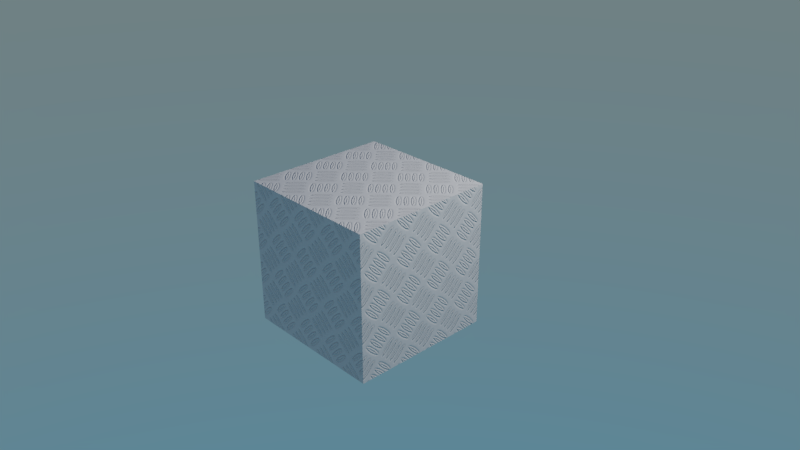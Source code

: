 # Source: bump.blend  (saved by Blender 2.79.1; exported with 4.5.12 LTS)
import bpy
from mathutils import Matrix  # noqa: F401  (used for matrix-valued properties, if any)

bpy.ops.wm.read_factory_settings(use_empty=True)
scene = bpy.context.scene
scene.name = 'Scene'

# ---- collections
col_collection_1 = bpy.data.collections.new('Collection 1'); scene.collection.children.link(col_collection_1)

# ---- images (referenced by path relative to the original .blend; pixels are not part of the script)
import os
ASSET_DIR = os.environ.get("B2B_ASSET_DIR", "")  # directory of the original .blend (textures are referenced by path, not embedded)
HERE = os.path.dirname(os.path.abspath(__file__))  # packed textures are extracted next to this script under _unpacked/

def load_image(name, relpath, width, height, colorspace="sRGB"):
    """Load a texture the original file referenced (path relative to the .blend, or extracted next to this script)."""
    p = next((c for c in (os.path.join(HERE, relpath), os.path.join(ASSET_DIR, relpath)) if relpath and os.path.exists(c)), "")
    if p:
        img = bpy.data.images.load(p, check_existing=True)
        img.name = name
    else:  # same state as the original file: an image datablock whose file is absent (Cycles renders it pink)
        img = bpy.data.images.new(name, width, height)
        img.source = "FILE"
        img.filepath = "//" + (relpath or name)
    img.colorspace_settings.name = colorspace
    return img
img_bump_jpg = load_image('bump.jpg', '_unpacked/bump.cf86e4a5.jpg', 1024, 1024, 'sRGB')

# ---- materials (node trees are filled in below, after node groups)
mat_material = bpy.data.materials.new('Material')
mat_material.alpha_threshold = 0.0
mat_material.roughness = 0.5
mat_material.line_color = (0.0, 0.0, 0.0, 1.0)

# ---- material node trees
mat_material.use_nodes = True; mat_material.node_tree.nodes.clear()
_N = mat_material.node_tree.nodes; _L = mat_material.node_tree.links
n0 = _N.new('ShaderNodeBsdfDiffuse'); n0.name = 'Diffuse BSDF'; n0.location = (-70, 258)
n1 = _N.new('ShaderNodeTexImage'); n1.name = 'Image Texture'; n1.location = (-423, 192)
n1.width = 140
n1.image = img_bump_jpg
n2 = _N.new('ShaderNodeBump'); n2.name = 'Bump'; n2.location = (-248, 193)
n2.inputs[0].default_value = 0.5
n2.inputs[1].default_value = 0.1
n2.inputs[2].default_value = 1.0
n3 = _N.new('ShaderNodeOutputMaterial'); n3.name = 'Material Output'; n3.location = (113, 259)
_L.new(n0.outputs[0], n3.inputs[0])
_L.new(n2.outputs[0], n0.inputs[2])
_L.new(n1.outputs[0], n2.inputs[3])
n3.is_active_output = True

# ---- world
world_world = bpy.data.worlds.new('World'); scene.world = world_world
world_world.use_nodes = True; world_world.node_tree.nodes.clear()
_N = world_world.node_tree.nodes; _L = world_world.node_tree.links
n0 = _N.new('ShaderNodeOutputWorld'); n0.name = 'World Output'; n0.location = (300, 300)
n1 = _N.new('ShaderNodeBackground'); n1.name = 'Background'; n1.location = (10, 300)
n2 = _N.new('ShaderNodeTexSky'); n2.name = 'Sky Texture'; n2.location = (-247, 317)
n2.sky_type = 'HOSEK_WILKIE'
n2.sun_elevation = 1.571
_L.new(n1.outputs[0], n0.inputs[0])
_L.new(n2.outputs[0], n1.inputs[0])
n0.is_active_output = True
world_world.color = (0.05088, 0.05088, 0.05088)
world_world.use_sun_shadow = False
world_world.sun_shadow_jitter_overblur = 0.0
world_world.cycles.sampling_method = 'MANUAL'

# ---- cameras
cam_camera = bpy.data.cameras.new('Camera')
cam_camera.clip_end = 100.0
cam_camera.lens = 35.0
cam_camera.sensor_width = 32.0
cam_camera.sensor_height = 18.0
cam_camera.ortho_scale = 7.314
cam_camera.dof.focus_distance = 0.0

# ---- lights
light_lamp = bpy.data.lights.new('Lamp', 'POINT')
light_lamp.transmission_factor = 0.0
light_lamp.cutoff_distance = 30.0
light_lamp.energy = 1000.0
light_lamp.shadow_buffer_clip_start = 1.001
light_lamp.shadow_soft_size = 0.1
light_lamp.shadow_maximum_resolution = 0.006
light_lamp.use_absolute_resolution = True

# ---- meshes
me_cube = bpy.data.meshes.new('Cube')
me_cube.from_pydata([(1.0, 1.0, -1.0), (1.0, -1.0, -1.0), (-1.0, -1.0, -1.0), (-1.0, 1.0, -1.0), (1.0, 1.0, 1.0), (1.0, -1.0, 1.0), (-1.0, -1.0, 1.0), (-1.0, 1.0, 1.0)], [], [(0, 1, 2, 3), (4, 7, 6, 5), (0, 4, 5, 1), (1, 5, 6, 2), (2, 6, 7, 3), (4, 0, 3, 7)])
_uv = me_cube.uv_layers.new(name='UVMap')
_uv.uv.foreach_set('vector', [-0.5, -0.5, 1.5, -0.5, 1.5, 1.5, -0.5, 1.5, -0.5, -0.5, 1.5, -0.5, 1.5, 1.5, -0.5, 1.5, -0.5, -0.5, 1.5, -0.5, 1.5, 1.5, -0.5, 1.5, -0.5, -0.5, 1.5, -0.5, 1.5, 1.5, -0.5, 1.5, -0.5, -0.5, 1.5, -0.5, 1.5, 1.5, -0.5, 1.5, -0.5, -0.5, 1.5, -0.5, 1.5, 1.5, -0.5, 1.5])
me_cube.materials.append(mat_material)
me_cube.use_remesh_preserve_volume = False
me_cube.use_remesh_preserve_attributes = False
me_cube.use_mirror_vertex_groups = False
me_cube.update()

# ---- objects
ob_cube = bpy.data.objects.new('Cube', me_cube)
ob_lamp = bpy.data.objects.new('Lamp', light_lamp)
ob_camera = bpy.data.objects.new('Camera', cam_camera)

# ---- transforms, parenting, visibility, modifiers, constraints
ob_cube.location = (0.0, 0.0, 0.0)
ob_cube.lock_rotations_4d = False
ob_cube.empty_display_type = 'ARROWS'
ob_cube.lineart.crease_threshold = 0.0
ob_lamp.location = (4.076, 2.442, 5.904)
ob_lamp.rotation_euler = (0.6503, 0.05522, 1.866)
ob_lamp.lock_rotations_4d = False
ob_lamp.empty_display_type = 'ARROWS'
ob_lamp.color = (0.0, 0.0, 0.0, 0.0)
ob_lamp.lineart.crease_threshold = 0.0
ob_camera.location = (7.481, -6.508, 5.344)
ob_camera.rotation_euler = (1.109, 0.0, 0.8149)
ob_camera.lock_rotations_4d = False
ob_camera.empty_display_type = 'ARROWS'
ob_camera.color = (0.0, 0.0, 0.0, 0.0)
ob_camera.display_type = 'WIRE'
ob_camera.lineart.crease_threshold = 0.0

# ---- collection membership
col_collection_1.objects.link(ob_cube)
col_collection_1.objects.link(ob_lamp)
col_collection_1.objects.link(ob_camera)

# ---- scene / render settings (as saved in the file)
scene.camera = ob_camera
scene.frame_start = 1; scene.frame_end = 250; scene.frame_set(1)
scene.render.engine = 'CYCLES'
scene.render.resolution_percentage = 50
scene.render.dither_intensity = 0.0
scene.cycles.use_denoising = False
scene.cycles.samples = 128
scene.cycles.sampling_pattern = 'TABULATED_SOBOL'
scene.cycles.use_adaptive_sampling = False
scene.cycles.use_light_tree = False
scene.view_settings.view_transform = 'Filmic'
bpy.context.view_layer.update()
